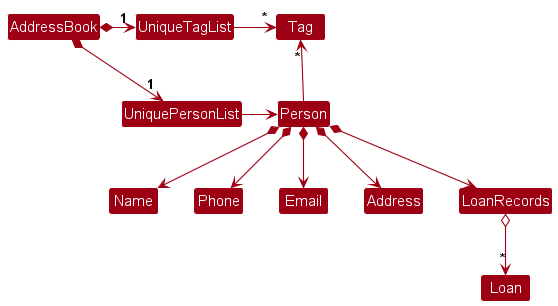

The diagram above was rendered by PlantUML. Its source (embedded in the PNG):
@startuml
!include style.puml
skinparam arrowThickness 1.1
skinparam arrowColor MODEL_COLOR
skinparam classBackgroundColor MODEL_COLOR

AddressBook *-right-> "1" UniquePersonList
AddressBook *-right-> "1" UniqueTagList
UniqueTagList -[hidden]down- UniquePersonList
UniqueTagList -[hidden]down- UniquePersonList

UniqueTagList -right-> "*" Tag
UniquePersonList -right-> Person

Person -up-> "*" Tag

Person *--> Name
Person *--> Phone
Person *--> Email
Person *--> Address
Person *--> LoanRecords
LoanRecords o-->"*" Loan
@enduml